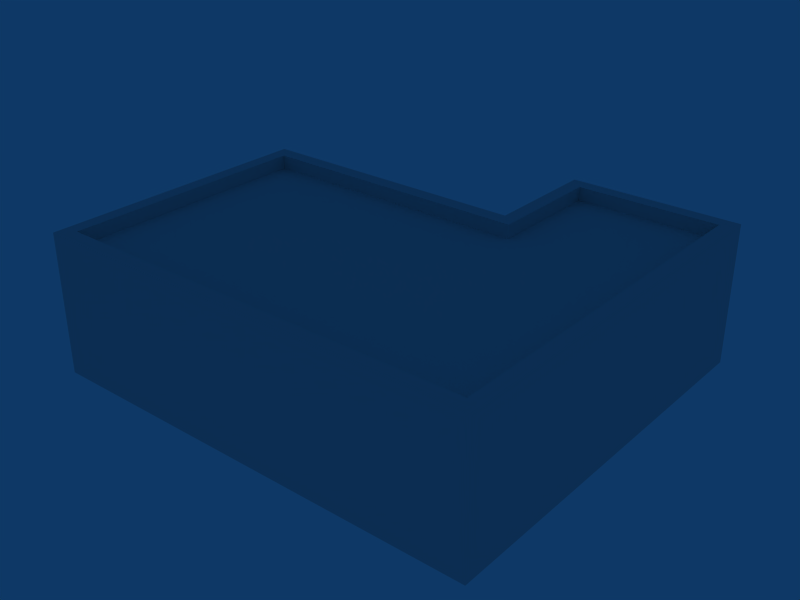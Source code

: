 # Source: ebbr_building_ref_017b.blend  (saved by Blender 2.79.0; exported with 4.5.12 LTS)
import bpy
from mathutils import Matrix  # noqa: F401  (used for matrix-valued properties, if any)

bpy.ops.wm.read_factory_settings(use_empty=True)
scene = bpy.context.scene
scene.name = 'Scene'

# ---- collections
col_collection_1 = bpy.data.collections.new('Collection 1'); scene.collection.children.link(col_collection_1)

# ---- materials (node trees are filled in below, after node groups)
mat_material = bpy.data.materials.new('Material')
mat_material.alpha_threshold = 0.0
mat_material.roughness = 0.5

# ---- material node trees

# ---- world
world_world = bpy.data.worlds.new('World'); scene.world = world_world
world_world.color = (0.05656, 0.2208, 0.4)
world_world.use_sun_shadow = False
world_world.sun_shadow_jitter_overblur = 0.0
world_world.cycles.sampling_method = 'NONE'
world_world.cycles.sample_map_resolution = 256

# ---- meshes
me_cube_001 = bpy.data.meshes.new('Cube.001')
me_cube_001.from_pydata([(4.802, 2.0, -2.693), (4.802, -1.0, -2.693), (-4.802, -1.0, -3.006), (-4.802, 2.0, -3.006), (4.802, 2.0, 3.006), (4.802, -1.0, 3.006), (-4.802, -1.0, 3.006), (-4.802, 2.0, 3.006), (1.152, -1.0, -3.006), (1.152, 2.0, -3.006), (1.458, -1.0, 3.006), (1.458, 2.0, 3.006), (1.152, 2.0, -5.505), (1.152, -1.0, -5.505), (4.802, 2.0, -5.505), (4.802, -1.0, -5.505), (4.499, 2.0, -5.212), (1.458, 2.0, -5.212), (4.499, 2.0, -2.693), (1.458, 2.0, -2.693), (1.458, 2.0, 2.695), (-4.502, 2.0, 2.695), (4.499, 2.0, 2.695), (-4.502, 2.0, -2.693), (4.499, 1.7, 2.695), (4.499, 1.7, -2.693), (-4.502, 1.7, 2.695), (-4.502, 1.7, -2.693), (1.458, 1.7, -2.693), (1.458, 1.7, 2.695), (1.458, 1.7, -5.212), (4.499, 1.7, -5.212)], [], [(0, 4, 5, 1), (2, 6, 7, 3), (8, 2, 3, 9), (4, 11, 10, 5), (11, 7, 6, 10), (8, 9, 12, 13), (0, 1, 15, 14), (15, 13, 12, 14), (14, 12, 17, 16), (0, 14, 16, 18), (12, 9, 19, 17), (7, 11, 20, 21), (11, 4, 22, 20), (9, 3, 23, 19), (3, 7, 21, 23), (4, 0, 18, 22), (22, 18, 25, 24), (23, 21, 26, 27), (19, 23, 27, 28), (20, 22, 24, 29), (21, 20, 29, 26), (17, 19, 28, 30), (18, 16, 31, 25), (16, 17, 30, 31), (25, 28, 29, 24), (28, 27, 26, 29), (28, 25, 31, 30)])
_uv = me_cube_001.uv_layers.new(name='UVTex')
_uv.uv.foreach_set('vector', [0.03125, 0.7812, 0.2188, 0.7812, 0.2188, 0.9688, 0.03125, 0.9688, 0.03125, 0.7812, 0.2188, 0.7812, 0.2188, 0.9688, 0.03125, 0.9688, 0.03125, 0.7812, 0.2188, 0.7812, 0.2188, 0.9688, 0.03125, 0.9688, 0.03125, 0.7812, 0.2188, 0.7812, 0.2188, 0.9688, 0.03125, 0.9688, 0.03125, 0.7812, 0.2188, 0.7812, 0.2188, 0.9688, 0.03125, 0.9688, 0.03125, 0.7812, 0.2188, 0.7812, 0.2188, 0.9688, 0.03125, 0.9688, 0.03125, 0.7812, 0.2188, 0.7812, 0.2188, 0.9688, 0.03125, 0.9688, 0.03125, 0.7812, 0.2188, 0.7812, 0.2188, 0.9688, 0.03125, 0.9688, 0.03125, 0.7812, 0.2188, 0.7812, 0.2188, 0.9688, 0.03125, 0.9688, 0.03125, 0.7812, 0.2188, 0.7812, 0.2188, 0.9688, 0.03125, 0.9688, 0.03125, 0.7812, 0.2188, 0.7812, 0.2188, 0.9688, 0.03125, 0.9688, 0.03125, 0.7812, 0.2188, 0.7812, 0.2188, 0.9688, 0.03125, 0.9688, 0.03125, 0.7812, 0.2188, 0.7812, 0.2188, 0.9688, 0.03125, 0.9688, 0.03125, 0.7812, 0.2188, 0.7812, 0.2188, 0.9688, 0.03125, 0.9688, 0.03125, 0.7812, 0.2188, 0.7812, 0.2188, 0.9688, 0.03125, 0.9688, 0.03125, 0.7812, 0.2188, 0.7812, 0.2188, 0.9688, 0.03125, 0.9688, 0.03125, 0.7812, 0.2188, 0.7812, 0.2188, 0.9688, 0.03125, 0.9688, 0.03125, 0.7812, 0.2188, 0.7812, 0.2188, 0.9688, 0.03125, 0.9688, 0.03125, 0.7812, 0.2188, 0.7812, 0.2188, 0.9688, 0.03125, 0.9688, 0.03125, 0.7812, 0.2188, 0.7812, 0.2188, 0.9688, 0.03125, 0.9688, 0.03125, 0.7812, 0.2188, 0.7812, 0.2188, 0.9688, 0.03125, 0.9688, 0.03125, 0.7812, 0.2188, 0.7812, 0.2188, 0.9688, 0.03125, 0.9688, 0.03125, 0.7812, 0.2188, 0.7812, 0.2188, 0.9688, 0.03125, 0.9688, 0.03125, 0.7812, 0.2188, 0.7812, 0.2188, 0.9688, 0.03125, 0.9688, 0.5312, 0.2812, 0.7188, 0.2812, 0.7188, 0.4688, 0.5312, 0.4688, 0.5312, 0.2812, 0.7188, 0.2812, 0.7188, 0.4688, 0.5312, 0.4688, 0.5312, 0.2812, 0.7188, 0.2812, 0.7188, 0.4688, 0.5312, 0.4688])
me_cube_001.materials.append(mat_material)
me_cube_001.use_remesh_preserve_volume = False
me_cube_001.use_remesh_preserve_attributes = False
me_cube_001.use_mirror_vertex_groups = False
me_cube_001.update()

# ---- objects
ob_cube = bpy.data.objects.new('Cube', me_cube_001)

# ---- transforms, parenting, visibility, modifiers, constraints
ob_cube.location = (0.0, 0.0, 1.0)
ob_cube.rotation_euler = (1.571, -0.0, -0.0)
ob_cube.lock_rotations_4d = False
ob_cube.empty_display_type = 'ARROWS'
ob_cube.lineart.crease_threshold = 0.0

# ---- collection membership
col_collection_1.objects.link(ob_cube)

# ---- scene / render settings (as saved in the file)
scene.frame_start = 1; scene.frame_end = 250; scene.frame_set(1)
scene.render.engine = 'BLENDER_EEVEE_NEXT'
scene.render.image_settings.file_format = 'JPEG'
scene.render.image_settings.color_mode = 'RGB'
scene.render.image_settings.compression = 90
scene.render.resolution_x = 800
scene.render.resolution_y = 600
scene.render.pixel_aspect_x = 100.0
scene.render.pixel_aspect_y = 100.0
scene.render.fps = 25
scene.render.dither_intensity = 0.0
scene.render.use_compositing = False
scene.render.use_sequencer = False
scene.render.bake_margin = 2
scene.render.bake_bias = 0.0
scene.render.use_stamp_time = False
scene.render.use_stamp_date = False
scene.render.use_stamp_frame = False
scene.render.use_stamp_camera = False
scene.render.use_stamp_scene = False
scene.render.use_stamp_filename = False
scene.render.use_stamp_render_time = False
scene.render.stamp_font_size = 0
scene.cycles.use_denoising = False
scene.cycles.samples = 10
scene.cycles.sampling_pattern = 'TABULATED_SOBOL'
scene.cycles.light_sampling_threshold = 0.0
scene.cycles.use_adaptive_sampling = False
scene.cycles.use_light_tree = False
scene.cycles.blur_glossy = 0.0
scene.cycles.volume_bounces = 1
scene.cycles.pixel_filter_type = 'GAUSSIAN'
scene.cycles.sample_clamp_indirect = 0.0
scene.view_settings.view_transform = 'Raw'
bpy.context.view_layer.update()

# ---- added for rendering (the .blend has no active camera): camera
cam_auto = bpy.data.cameras.new('AutoCamera')
cam_auto.lens = 50.0
cam_auto.sensor_width = 36.0
cam_auto.clip_end = 1000.0
ob_auto_camera = bpy.data.objects.new('AutoCamera', cam_auto)
scene.collection.objects.link(ob_auto_camera)
ob_auto_camera.location = (12.1932, -13.3823, 11.2545)
ob_auto_camera.rotation_euler = (1.09748, -7.21219e-08, 0.694738)
scene.camera = ob_auto_camera
bpy.context.view_layer.update()
